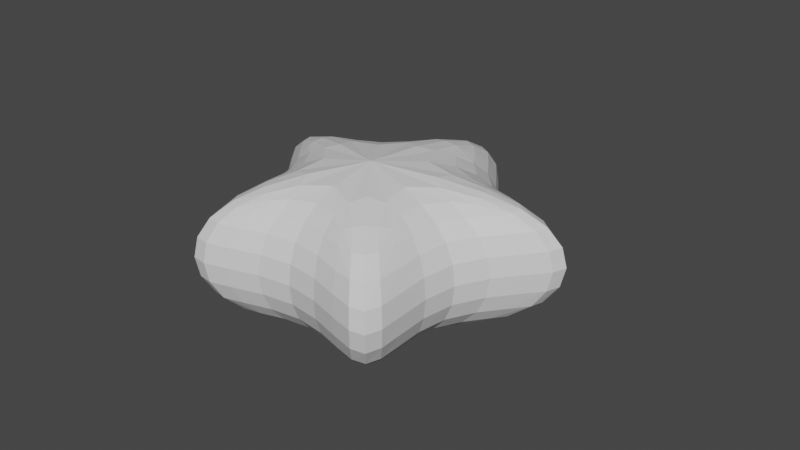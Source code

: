 # Source: StarPickUp.blend  (saved by Blender 2.80.75; exported with 4.5.12 LTS)
import bpy
from mathutils import Matrix  # noqa: F401  (used for matrix-valued properties, if any)

bpy.ops.wm.read_factory_settings(use_empty=True)
scene = bpy.context.scene
scene.name = 'Scene'

# ---- collections
col_collection = bpy.data.collections.new('Collection'); scene.collection.children.link(col_collection)

# ---- materials (node trees are filled in below, after node groups)
mat_material = bpy.data.materials.new('Material')
mat_material.alpha_threshold = 0.0
mat_material.use_transparent_shadow = False
mat_material.line_color = (0.0, 0.0, 0.0, 1.0)

# ---- material node trees
mat_material.use_nodes = True; mat_material.node_tree.nodes.clear()
_N = mat_material.node_tree.nodes; _L = mat_material.node_tree.links
n0 = _N.new('ShaderNodeOutputMaterial'); n0.name = 'Material Output'; n0.location = (300, 300)
n1 = _N.new('ShaderNodeBsdfPrincipled'); n1.name = 'Principled BSDF'; n1.location = (10, 300)
n1.distribution = 'GGX'
n1.subsurface_method = 'BURLEY'
n1.inputs[2].default_value = 0.4
n1.inputs[3].default_value = 1.45
n1.inputs[27].default_value = (0.0, 0.0, 0.0, 1.0)
n1.inputs[28].default_value = 1.0
_L.new(n1.outputs[0], n0.inputs[0])
n0.is_active_output = True

# ---- world
world_world = bpy.data.worlds.new('World'); scene.world = world_world
world_world.use_nodes = True; world_world.node_tree.nodes.clear()
_N = world_world.node_tree.nodes; _L = world_world.node_tree.links
n0 = _N.new('ShaderNodeOutputWorld'); n0.name = 'World Output'; n0.location = (300, 300)
n1 = _N.new('ShaderNodeBackground'); n1.name = 'Background'; n1.location = (10, 300)
n1.inputs[0].default_value = (0.05088, 0.05088, 0.05088, 1.0)
_L.new(n1.outputs[0], n0.inputs[0])
n0.is_active_output = True
world_world.color = (0.05088, 0.05088, 0.05088)
world_world.use_sun_shadow = False
world_world.sun_shadow_jitter_overblur = 0.0

# ---- meshes
me_cube = bpy.data.meshes.new('Cube')
me_cube.from_pydata([(-0.516, 0.0557, 0.11), (-0.3161, -0.5479, 0.11), (-0.516, 0.0557, -0.11), (-0.3161, -0.5479, -0.11), (0.5163, 0.0557, 0.11), (0.3181, -0.5472, 0.11), (0.5163, 0.0557, -0.11), (0.3181, -0.5472, -0.11), (0.00014, -0.3338, 0.11), (-0.1232, 0.04542, -0.11), (0.0001399, 0.433, -0.11), (0.1235, 0.04542, -0.11), (0.00014, -0.3338, -0.11), (0.1235, 0.04542, 0.11), (0.0001399, 0.433, 0.11), (-0.1232, 0.04542, 0.11), (-0.1813, -0.1669, 0.11), (0.1816, -0.1669, -0.11), (-0.1813, -0.1669, -0.11), (0.1816, -0.1669, 0.11), (0.00014, -0.1673, 0.2175), (0.00014, -0.1673, -0.2175)], [], [(13, 4, 6, 11), (21, 11, 6), (17, 6, 4, 19), (3, 18, 21), (16, 0, 2, 18), (20, 15, 0), (4, 13, 20), (20, 13, 14), (20, 14, 15), (2, 9, 21), (21, 9, 10), (21, 10, 11), (0, 15, 9, 2), (15, 14, 10, 9), (14, 13, 11, 10), (8, 1, 3, 12), (20, 16, 1), (21, 17, 7), (1, 16, 18, 3), (7, 17, 19, 5), (5, 8, 12, 7), (5, 19, 20), (8, 20, 1), (8, 5, 20), (12, 3, 21), (12, 21, 7), (16, 20, 0), (19, 4, 20), (18, 2, 21), (17, 21, 6)])
_uv = me_cube.uv_layers.new(name='UVMap')
_uv.uv.foreach_set('vector', [0.8111, 0.3759, 0.8111, 0.2082, 0.9051, 0.2082, 0.9051, 0.3759, 0.4564, 0.000321, 0.3962, 0.09778, 0.2287, 0.08902, 0.9011, 0.7284, 0.9011, 0.9, 0.8072, 0.9, 0.8072, 0.7284, 0.7119, 0.7721, 0.6431, 0.6139, 0.7119, 0.5559, 0.8065, 0.7285, 0.8065, 0.9001, 0.7126, 0.9001, 0.7126, 0.7285, 0.228, 0.000321, 0.1678, 0.09778, 0.000321, 0.08902, 0.4713, 0.5057, 0.4023, 0.3528, 0.4713, 0.2613, 0.4713, 0.2613, 0.4023, 0.3528, 0.2287, 0.3558, 0.228, 0.000321, 0.228, 0.2607, 0.1678, 0.09778, 0.000321, 0.433, 0.1678, 0.4242, 0.228, 0.5217, 0.228, 0.5217, 0.1678, 0.4242, 0.228, 0.2613, 0.4564, 0.000321, 0.4564, 0.2607, 0.3962, 0.09778, 0.9018, 0.8973, 0.9018, 0.7296, 0.9957, 0.7296, 0.9957, 0.8973, 0.9018, 0.7296, 0.9018, 0.5559, 0.9957, 0.5559, 0.9957, 0.7296, 0.8111, 0.5496, 0.8111, 0.3759, 0.9051, 0.3759, 0.9051, 0.5496, 0.9997, 0.3716, 0.9997, 0.5347, 0.9057, 0.5347, 0.9057, 0.3716, 0.441, 0.5063, 0.397, 0.5848, 0.2287, 0.5469, 0.4719, 0.4302, 0.5591, 0.4078, 0.6485, 0.5553, 0.8065, 0.5559, 0.8065, 0.7285, 0.7126, 0.7285, 0.7126, 0.5559, 0.9011, 0.5559, 0.9011, 0.7284, 0.8072, 0.7284, 0.8072, 0.5559, 0.9997, 0.2082, 0.9997, 0.3716, 0.9057, 0.3716, 0.9057, 0.2082, 0.6969, 0.2167, 0.6282, 0.0585, 0.6969, 0.000321, 0.08494, 0.6662, 0.000321, 0.6663, 0.1616, 0.5223, 0.08494, 0.6662, 0.1616, 0.8106, 0.000321, 0.6663, 0.7338, 0.4057, 0.8105, 0.5496, 0.6492, 0.4056, 0.7338, 0.4057, 0.6492, 0.4056, 0.8105, 0.2613, 0.397, 0.5848, 0.441, 0.5063, 0.441, 0.7507, 0.6282, 0.0585, 0.457, 0.04687, 0.6969, 0.000321, 0.6431, 0.6139, 0.4719, 0.6017, 0.7119, 0.5559, 0.5591, 0.4078, 0.4719, 0.4302, 0.6485, 0.2613])
me_cube.materials.append(mat_material)
me_cube.use_remesh_preserve_volume = False
me_cube.use_remesh_preserve_attributes = False
me_cube.use_mirror_vertex_groups = False
me_cube.update()

# ---- objects
ob_star = bpy.data.objects.new('Star', me_cube)

# ---- transforms, parenting, visibility, modifiers, constraints
ob_star.location = (0.0, 0.0, 0.0)
ob_star.lock_rotations_4d = False
ob_star.empty_display_type = 'ARROWS'
ob_star.lineart.crease_threshold = 0.0
_m = ob_star.modifiers.new('Subdivision', 'SUBSURF')
_m.uv_smooth = 'PRESERVE_CORNERS'
_m.quality = 4
_m.levels = 5
_m.show_only_control_edges = False

# ---- collection membership
col_collection.objects.link(ob_star)

# ---- scene / render settings (as saved in the file)
scene.frame_start = 1; scene.frame_end = 250; scene.frame_set(4)
scene.render.engine = 'BLENDER_EEVEE_NEXT'
scene.cycles.use_denoising = False
scene.cycles.samples = 128
scene.cycles.sampling_pattern = 'TABULATED_SOBOL'
scene.cycles.use_adaptive_sampling = False
scene.cycles.use_light_tree = False
scene.view_settings.view_transform = 'Filmic'
bpy.context.view_layer.update()

# ---- added for rendering (the .blend has no active camera and no usable light): camera, sun
cam_auto = bpy.data.cameras.new('AutoCamera')
cam_auto.lens = 50.0
cam_auto.sensor_width = 36.0
cam_auto.clip_end = 1000.0
ob_auto_camera = bpy.data.objects.new('AutoCamera', cam_auto)
scene.collection.objects.link(ob_auto_camera)
ob_auto_camera.location = (1.37777, -1.71061, 1.10211)
ob_auto_camera.rotation_euler = (1.09748, -7.21219e-08, 0.694738)
scene.camera = ob_auto_camera
light_auto_sun = bpy.data.lights.new('AutoSun', 'SUN')
light_auto_sun.energy = 3.0
light_auto_sun.angle = 0.0523599
ob_auto_sun = bpy.data.objects.new('AutoSun', light_auto_sun)
scene.collection.objects.link(ob_auto_sun)
ob_auto_sun.rotation_euler = (0.872665, 0.174533, 0.523599)
bpy.context.view_layer.update()
